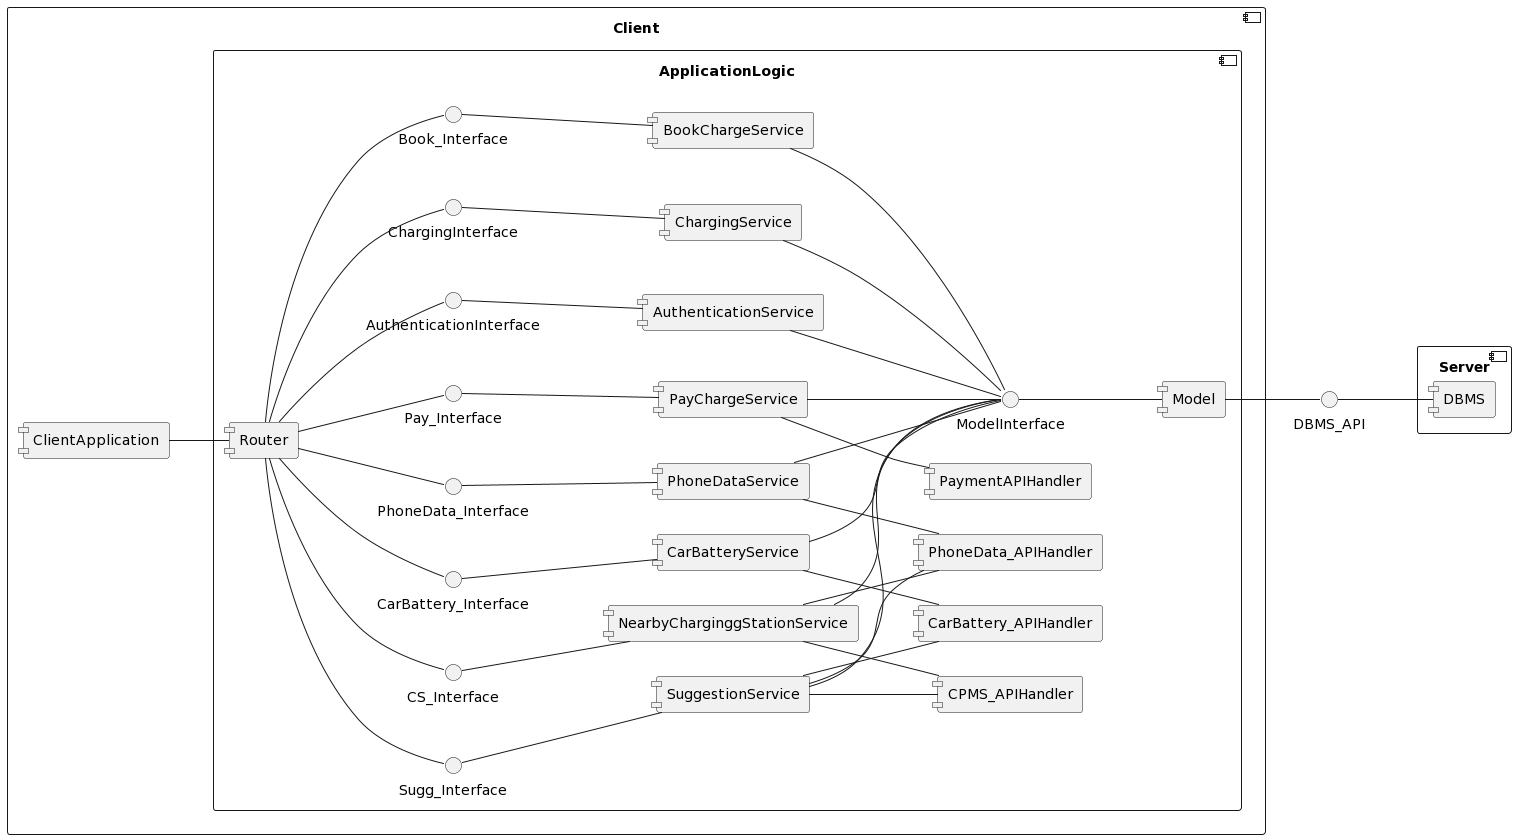

The diagram above was rendered by PlantUML. Its source (embedded in the PNG):
@startuml
skinparam componentStyle uml1
left to right direction


component Client{
  component "ClientApplication" {
  }
  


component "ApplicationLogic"{ 
component "Router" as R
component "AuthenticationService"
component "Model"

component "NearbyCharginggStationService"
component "PayChargeService"
component "BookChargeService"
component "ChargingService"
component "SuggestionService"
component "CarBatteryService"
component "PhoneDataService"

together {
component "PaymentAPIHandler"
component "CPMS_APIHandler"
component "CarBattery_APIHandler"
component "PhoneData_APIHandler"
}

() "AuthenticationInterface"
() "ModelInterface"
()"CS_Interface"
()"Pay_Interface"
()"Book_Interface"
()"ChargingInterface"
() "Sugg_Interface"
() "CarBattery_Interface"
() "PhoneData_Interface"

  }  
}


component Server {
component "DBMS" as DB {
  }
  
}

ClientApplication -down- R
R -down- "AuthenticationInterface"


"AuthenticationService" -up- "AuthenticationInterface"
"AuthenticationService" -- "ModelInterface"
"ModelInterface" -- "Model"
"Model" -- "DBMS_API"
"DBMS_API" -- DB 

"NearbyCharginggStationService"-up-"CS_Interface"
"PayChargeService"-up-"Pay_Interface"
"BookChargeService"-up-"Book_Interface"
"ChargingService"-up-"ChargingInterface"
"SuggestionService"-up-"Sugg_Interface"
"CarBatteryService"-up-"CarBattery_Interface"
"PhoneDataService"-up-"PhoneData_Interface"

R -down- "CS_Interface"
R -down- "Pay_Interface"
R -down- "Book_Interface"
R -down- "ChargingInterface"
R -down- "Sugg_Interface"
R -down- "CarBattery_Interface"
R -down- "PhoneData_Interface"

"NearbyCharginggStationService" -- "ModelInterface"
"PayChargeService" -- "ModelInterface"
"BookChargeService" -- "ModelInterface"
"ChargingService" -- "ModelInterface"
"SuggestionService" -- "ModelInterface"
"CarBatteryService" -- "ModelInterface"
"PhoneDataService" -- "ModelInterface"

"NearbyCharginggStationService" -- "CPMS_APIHandler"
"NearbyCharginggStationService" -- "PhoneData_APIHandler"
"SuggestionService" -- "PhoneData_APIHandler"
"SuggestionService" -- "CPMS_APIHandler"
"SuggestionService" -- "CarBattery_APIHandler"
"PayChargeService" -- "PaymentAPIHandler"
"PhoneDataService" -- "PhoneData_APIHandler"
"CarBatteryService" -- "CarBattery_APIHandler"
@enduml